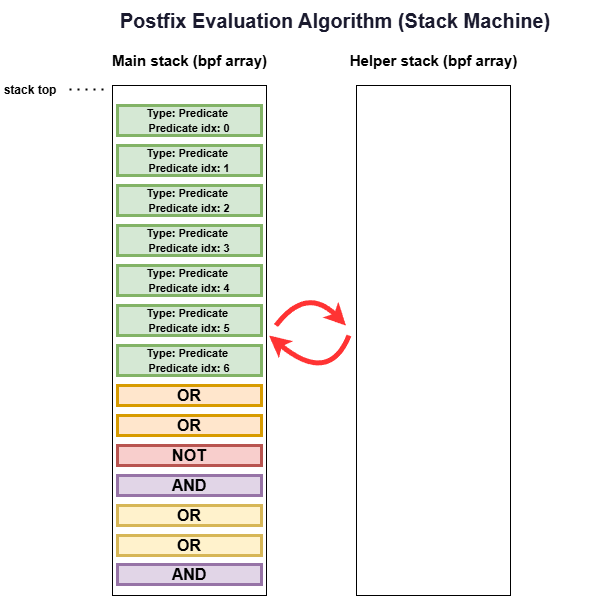

The diagram above was exported from draw.io. Its source (the exported page's mxGraphModel, read from the mxfile embedded in the PNG):
<mxGraphModel dx="599" dy="777" grid="1" gridSize="10" guides="1" tooltips="1" connect="1" arrows="1" fold="1" page="1" pageScale="1" pageWidth="827" pageHeight="1169" math="0" shadow="0">
  <root>
    <mxCell id="0" />
    <mxCell id="1" parent="0" />
    <mxCell id="DbgZbJ7Lt0yb17tDgBht-117" parent="1" style="text;html=1;align=center;verticalAlign=middle;whiteSpace=wrap;fontSize=20;fontColor=#1a1a2e;" value="&lt;b&gt;Postfix Evaluation Algorithm (Stack Machine)&lt;/b&gt;" vertex="1">
      <mxGeometry height="40" width="550" x="1144" y="584.5" as="geometry" />
    </mxCell>
    <mxCell id="DbgZbJ7Lt0yb17tDgBht-164" parent="1" style="rounded=0;whiteSpace=wrap;html=1;" value="" vertex="1">
      <mxGeometry height="510" width="154" x="1196" y="670" as="geometry" />
    </mxCell>
    <mxCell id="DbgZbJ7Lt0yb17tDgBht-165" parent="1" style="rounded=0;whiteSpace=wrap;html=1;fillColor=#d5e8d4;strokeColor=#82b366;strokeWidth=3;" value="&lt;font style=&quot;font-size: 11px;&quot;&gt;&lt;b&gt;Type: Predicate&amp;nbsp;&lt;br&gt;Predicate idx: 0&lt;/b&gt;&lt;/font&gt;" vertex="1">
      <mxGeometry height="30" width="144" x="1201" y="690" as="geometry" />
    </mxCell>
    <mxCell id="DbgZbJ7Lt0yb17tDgBht-187" parent="1" style="rounded=0;whiteSpace=wrap;html=1;fillColor=#d5e8d4;strokeColor=#82b366;strokeWidth=3;" value="&lt;font style=&quot;font-size: 11px;&quot;&gt;&lt;b&gt;Type: Predicate&amp;nbsp;&lt;br&gt;Predicate idx: 1&lt;/b&gt;&lt;/font&gt;" vertex="1">
      <mxGeometry height="30" width="144" x="1201" y="730" as="geometry" />
    </mxCell>
    <mxCell id="DbgZbJ7Lt0yb17tDgBht-188" parent="1" style="rounded=0;whiteSpace=wrap;html=1;fillColor=#d5e8d4;strokeColor=#82b366;strokeWidth=3;" value="&lt;font style=&quot;font-size: 11px;&quot;&gt;&lt;b&gt;Type: Predicate&amp;nbsp;&lt;br&gt;Predicate idx: 2&lt;/b&gt;&lt;/font&gt;" vertex="1">
      <mxGeometry height="30" width="144" x="1201" y="770" as="geometry" />
    </mxCell>
    <mxCell id="DbgZbJ7Lt0yb17tDgBht-189" parent="1" style="rounded=0;whiteSpace=wrap;html=1;fillColor=#d5e8d4;strokeColor=#82b366;strokeWidth=3;" value="&lt;font style=&quot;font-size: 11px;&quot;&gt;&lt;b&gt;Type: Predicate&amp;nbsp;&lt;br&gt;Predicate idx: 3&lt;/b&gt;&lt;/font&gt;" vertex="1">
      <mxGeometry height="30" width="144" x="1201" y="810" as="geometry" />
    </mxCell>
    <mxCell id="DbgZbJ7Lt0yb17tDgBht-190" parent="1" style="rounded=0;whiteSpace=wrap;html=1;fillColor=#d5e8d4;strokeColor=#82b366;strokeWidth=3;" value="&lt;font style=&quot;font-size: 11px;&quot;&gt;&lt;b&gt;Type: Predicate&amp;nbsp;&lt;br&gt;Predicate idx: 4&lt;/b&gt;&lt;/font&gt;" vertex="1">
      <mxGeometry height="30" width="144" x="1201" y="850" as="geometry" />
    </mxCell>
    <mxCell id="DbgZbJ7Lt0yb17tDgBht-191" parent="1" style="rounded=0;whiteSpace=wrap;html=1;fillColor=#d5e8d4;strokeColor=#82b366;strokeWidth=3;" value="&lt;font style=&quot;font-size: 11px;&quot;&gt;&lt;b&gt;Type: Predicate&amp;nbsp;&lt;br&gt;Predicate idx: 5&lt;/b&gt;&lt;/font&gt;" vertex="1">
      <mxGeometry height="30" width="144" x="1201" y="890" as="geometry" />
    </mxCell>
    <mxCell id="DbgZbJ7Lt0yb17tDgBht-192" parent="1" style="rounded=0;whiteSpace=wrap;html=1;fillColor=#d5e8d4;strokeColor=#82b366;strokeWidth=3;" value="&lt;font style=&quot;font-size: 11px;&quot;&gt;&lt;b&gt;Type: Predicate&amp;nbsp;&lt;br&gt;Predicate idx: 6&lt;/b&gt;&lt;/font&gt;" vertex="1">
      <mxGeometry height="30" width="144" x="1201" y="930" as="geometry" />
    </mxCell>
    <mxCell id="DbgZbJ7Lt0yb17tDgBht-193" parent="1" style="rounded=0;whiteSpace=wrap;html=1;fillColor=#ffe6cc;strokeColor=#d79b00;strokeWidth=3;" value="&lt;b style=&quot;&quot;&gt;&lt;font style=&quot;font-size: 16px;&quot;&gt;OR&lt;/font&gt;&lt;/b&gt;" vertex="1">
      <mxGeometry height="20" width="144" x="1201" y="970" as="geometry" />
    </mxCell>
    <mxCell id="DbgZbJ7Lt0yb17tDgBht-194" parent="1" style="rounded=0;whiteSpace=wrap;html=1;fillColor=#ffe6cc;strokeColor=#d79b00;strokeWidth=3;" value="&lt;b style=&quot;&quot;&gt;&lt;font style=&quot;font-size: 16px;&quot;&gt;OR&lt;/font&gt;&lt;/b&gt;" vertex="1">
      <mxGeometry height="20" width="144" x="1201" y="1000" as="geometry" />
    </mxCell>
    <mxCell id="DbgZbJ7Lt0yb17tDgBht-195" parent="1" style="rounded=0;whiteSpace=wrap;html=1;fillColor=#f8cecc;strokeColor=#b85450;strokeWidth=3;" value="&lt;b style=&quot;&quot;&gt;&lt;font style=&quot;font-size: 16px;&quot;&gt;NOT&lt;/font&gt;&lt;/b&gt;" vertex="1">
      <mxGeometry height="20" width="144" x="1201" y="1030" as="geometry" />
    </mxCell>
    <mxCell id="DbgZbJ7Lt0yb17tDgBht-196" parent="1" style="rounded=0;whiteSpace=wrap;html=1;fillColor=#e1d5e7;strokeColor=#9673a6;strokeWidth=3;" value="&lt;b style=&quot;&quot;&gt;&lt;font style=&quot;font-size: 16px;&quot;&gt;AND&lt;/font&gt;&lt;/b&gt;" vertex="1">
      <mxGeometry height="20" width="144" x="1201" y="1060" as="geometry" />
    </mxCell>
    <mxCell id="DbgZbJ7Lt0yb17tDgBht-197" parent="1" style="rounded=0;whiteSpace=wrap;html=1;fillColor=#fff2cc;strokeColor=#d6b656;strokeWidth=3;" value="&lt;b style=&quot;&quot;&gt;&lt;font style=&quot;font-size: 16px;&quot;&gt;OR&lt;/font&gt;&lt;/b&gt;" vertex="1">
      <mxGeometry height="20" width="144" x="1201" y="1090" as="geometry" />
    </mxCell>
    <mxCell id="DbgZbJ7Lt0yb17tDgBht-198" parent="1" style="rounded=0;whiteSpace=wrap;html=1;fillColor=#fff2cc;strokeColor=#d6b656;strokeWidth=3;" value="&lt;b style=&quot;&quot;&gt;&lt;font style=&quot;font-size: 16px;&quot;&gt;OR&lt;/font&gt;&lt;/b&gt;" vertex="1">
      <mxGeometry height="20" width="144" x="1201" y="1120" as="geometry" />
    </mxCell>
    <mxCell id="DbgZbJ7Lt0yb17tDgBht-199" parent="1" style="rounded=0;whiteSpace=wrap;html=1;fillColor=#e1d5e7;strokeColor=#9673a6;strokeWidth=3;" value="&lt;b style=&quot;&quot;&gt;&lt;font style=&quot;font-size: 16px;&quot;&gt;AND&lt;/font&gt;&lt;/b&gt;" vertex="1">
      <mxGeometry height="20" width="144" x="1201" y="1149" as="geometry" />
    </mxCell>
    <mxCell id="DbgZbJ7Lt0yb17tDgBht-200" parent="1" style="text;html=1;whiteSpace=wrap;strokeColor=none;fillColor=none;align=center;verticalAlign=middle;rounded=0;" value="&lt;b&gt;&lt;font style=&quot;font-size: 15px;&quot;&gt;Main stack (bpf array)&lt;/font&gt;&lt;/b&gt;" vertex="1">
      <mxGeometry height="30" width="159" x="1193.5" y="630" as="geometry" />
    </mxCell>
    <mxCell id="DbgZbJ7Lt0yb17tDgBht-201" parent="1" style="rounded=0;whiteSpace=wrap;html=1;" value="" vertex="1">
      <mxGeometry height="510" width="154" x="1440" y="670" as="geometry" />
    </mxCell>
    <mxCell id="DbgZbJ7Lt0yb17tDgBht-202" parent="1" style="text;html=1;whiteSpace=wrap;strokeColor=none;fillColor=none;align=center;verticalAlign=middle;rounded=0;" value="&lt;b&gt;&lt;font style=&quot;font-size: 15px;&quot;&gt;Helper stack (bpf array)&lt;/font&gt;&lt;/b&gt;" vertex="1">
      <mxGeometry height="30" width="175" x="1429.5" y="630" as="geometry" />
    </mxCell>
    <mxCell id="DbgZbJ7Lt0yb17tDgBht-203" edge="1" parent="1" style="endArrow=none;dashed=1;html=1;dashPattern=1 3;strokeWidth=2;rounded=0;" value="">
      <mxGeometry height="50" relative="1" width="50" as="geometry">
        <mxPoint x="1153.5" y="674.5" as="sourcePoint" />
        <mxPoint x="1193.5" y="674.5" as="targetPoint" />
      </mxGeometry>
    </mxCell>
    <mxCell id="DbgZbJ7Lt0yb17tDgBht-204" parent="1" style="text;html=1;whiteSpace=wrap;strokeColor=none;fillColor=none;align=center;verticalAlign=middle;rounded=0;" value="&lt;b&gt;stack top&lt;/b&gt;" vertex="1">
      <mxGeometry height="30" width="60" x="1084" y="660" as="geometry" />
    </mxCell>
    <mxCell id="DbgZbJ7Lt0yb17tDgBht-207" edge="1" parent="1" style="curved=1;endArrow=classic;html=1;rounded=0;strokeWidth=5;strokeColor=#FF3333;" value="">
      <mxGeometry height="50" relative="1" width="50" as="geometry">
        <Array as="points">
          <mxPoint x="1390" y="870" />
        </Array>
        <mxPoint x="1359.5" y="910" as="sourcePoint" />
        <mxPoint x="1429.5" y="910" as="targetPoint" />
      </mxGeometry>
    </mxCell>
    <mxCell id="DbgZbJ7Lt0yb17tDgBht-209" edge="1" parent="1" style="curved=1;endArrow=classic;html=1;rounded=0;strokeWidth=5;strokeColor=#FF3333;" value="">
      <mxGeometry height="50" relative="1" width="50" as="geometry">
        <Array as="points">
          <mxPoint x="1412.5" y="970" />
        </Array>
        <mxPoint x="1432.5" y="920" as="sourcePoint" />
        <mxPoint x="1352.5" y="920" as="targetPoint" />
      </mxGeometry>
    </mxCell>
  </root>
</mxGraphModel>